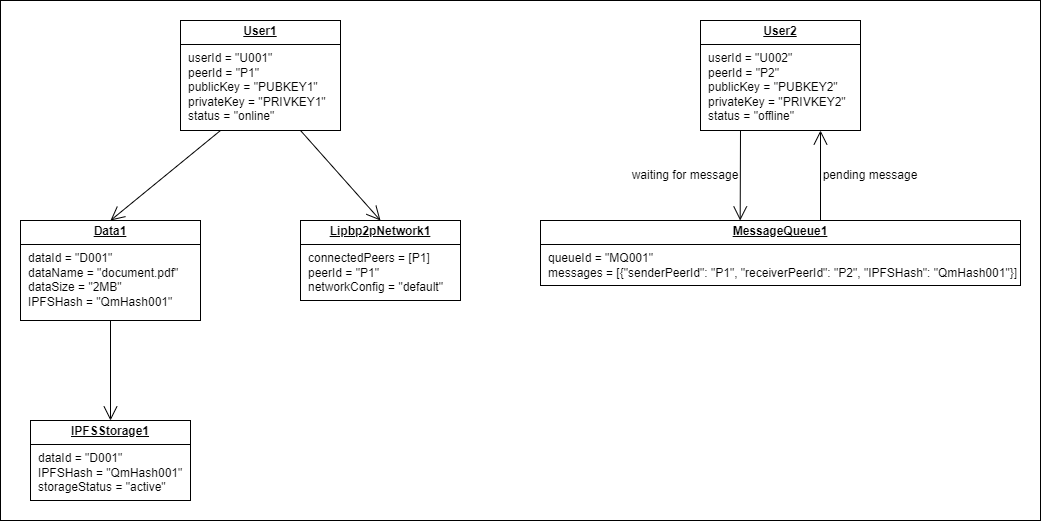

The diagram above was exported from draw.io. Its source (the exported page's mxGraphModel, read from the mxfile embedded in the PNG):
<mxGraphModel dx="1955" dy="605" grid="1" gridSize="10" guides="1" tooltips="1" connect="1" arrows="1" fold="1" page="1" pageScale="1" pageWidth="850" pageHeight="1100" math="0" shadow="0">
  <root>
    <mxCell id="0" />
    <mxCell id="1" parent="0" />
    <mxCell id="nsjvptOAK5yvQ1hEiOhz-17" value="" style="rounded=0;whiteSpace=wrap;html=1;" parent="1" vertex="1">
      <mxGeometry x="-20" y="100" width="1040" height="520" as="geometry" />
    </mxCell>
    <mxCell id="nsjvptOAK5yvQ1hEiOhz-1" value="&lt;p style=&quot;margin:0px;margin-top:4px;text-align:center;text-decoration:underline;&quot;&gt;&lt;b&gt;User1&lt;/b&gt;&lt;/p&gt;&lt;hr size=&quot;1&quot; style=&quot;border-style:solid;&quot;&gt;&lt;p style=&quot;margin:0px;margin-left:8px;&quot;&gt;userId = &quot;U001&quot;&lt;br&gt;&lt;/p&gt;&lt;p style=&quot;margin:0px;margin-left:8px;&quot;&gt;peerId = &quot;P1&quot;&lt;br&gt;&lt;/p&gt;&lt;p style=&quot;margin:0px;margin-left:8px;&quot;&gt;publicKey = &quot;PUBKEY1&quot;&lt;br&gt;&lt;/p&gt;&lt;p style=&quot;margin:0px;margin-left:8px;&quot;&gt;privateKey = &quot;PRIVKEY1&quot;&lt;br&gt;&lt;/p&gt;&lt;p style=&quot;margin:0px;margin-left:8px;&quot;&gt;status = &quot;online&quot;&lt;br&gt;&lt;/p&gt;" style="verticalAlign=top;align=left;overflow=fill;html=1;whiteSpace=wrap;" parent="1" vertex="1">
      <mxGeometry x="160" y="120" width="160" height="110" as="geometry" />
    </mxCell>
    <mxCell id="nsjvptOAK5yvQ1hEiOhz-2" value="&lt;p style=&quot;margin:0px;margin-top:4px;text-align:center;text-decoration:underline;&quot;&gt;&lt;b&gt;User2&lt;/b&gt;&lt;/p&gt;&lt;hr size=&quot;1&quot; style=&quot;border-style:solid;&quot;&gt;&lt;p style=&quot;margin:0px;margin-left:8px;&quot;&gt;userId = &quot;U002&quot;&lt;br&gt;&lt;/p&gt;&lt;p style=&quot;margin:0px;margin-left:8px;&quot;&gt;peerId = &quot;P2&quot;&lt;br&gt;&lt;/p&gt;&lt;p style=&quot;margin:0px;margin-left:8px;&quot;&gt;publicKey = &quot;PUBKEY2&quot;&lt;br&gt;&lt;/p&gt;&lt;p style=&quot;margin:0px;margin-left:8px;&quot;&gt;privateKey = &quot;PRIVKEY2&quot;&lt;br&gt;&lt;/p&gt;&lt;p style=&quot;margin:0px;margin-left:8px;&quot;&gt;status = &quot;offline&quot;&lt;br&gt;&lt;/p&gt;" style="verticalAlign=top;align=left;overflow=fill;html=1;whiteSpace=wrap;" parent="1" vertex="1">
      <mxGeometry x="680" y="120" width="160" height="110" as="geometry" />
    </mxCell>
    <mxCell id="nsjvptOAK5yvQ1hEiOhz-3" value="&lt;p style=&quot;margin:0px;margin-top:4px;text-align:center;text-decoration:underline;&quot;&gt;&lt;b&gt;Data1&lt;/b&gt;&lt;/p&gt;&lt;hr size=&quot;1&quot; style=&quot;border-style:solid;&quot;&gt;&lt;p style=&quot;margin:0px;margin-left:8px;&quot;&gt;dataId = &quot;D001&quot;&lt;br&gt;&lt;/p&gt;&lt;p style=&quot;margin:0px;margin-left:8px;&quot;&gt;dataName = &quot;document.pdf&quot;&lt;br&gt;&lt;/p&gt;&lt;p style=&quot;margin:0px;margin-left:8px;&quot;&gt;dataSize = &quot;2MB&quot;&lt;br&gt;&lt;/p&gt;&lt;p style=&quot;margin:0px;margin-left:8px;&quot;&gt;IPFSHash = &quot;QmHash001&quot;&lt;/p&gt;" style="verticalAlign=top;align=left;overflow=fill;html=1;whiteSpace=wrap;" parent="1" vertex="1">
      <mxGeometry y="320" width="180" height="100" as="geometry" />
    </mxCell>
    <mxCell id="nsjvptOAK5yvQ1hEiOhz-4" value="&lt;p style=&quot;margin:0px;margin-top:4px;text-align:center;text-decoration:underline;&quot;&gt;&lt;b&gt;IPFSStorage1&lt;/b&gt;&lt;/p&gt;&lt;hr size=&quot;1&quot; style=&quot;border-style:solid;&quot;&gt;&lt;p style=&quot;margin:0px;margin-left:8px;&quot;&gt;dataId = &quot;D001&quot;&lt;br&gt;&lt;/p&gt;&lt;p style=&quot;margin:0px;margin-left:8px;&quot;&gt;IPFSHash = &quot;QmHash001&quot;&lt;br&gt;&lt;/p&gt;&lt;p style=&quot;margin:0px;margin-left:8px;&quot;&gt;storageStatus = &quot;active&quot;&lt;br&gt;&lt;/p&gt;" style="verticalAlign=top;align=left;overflow=fill;html=1;whiteSpace=wrap;" parent="1" vertex="1">
      <mxGeometry x="10" y="520" width="160" height="80" as="geometry" />
    </mxCell>
    <mxCell id="nsjvptOAK5yvQ1hEiOhz-5" value="&lt;p style=&quot;margin:0px;margin-top:4px;text-align:center;text-decoration:underline;&quot;&gt;&lt;b&gt;MessageQueue1&lt;/b&gt;&lt;/p&gt;&lt;hr size=&quot;1&quot; style=&quot;border-style:solid;&quot;&gt;&lt;p style=&quot;margin:0px;margin-left:8px;&quot;&gt;queueId = &quot;MQ001&quot;&lt;br&gt;&lt;/p&gt;&lt;p style=&quot;margin:0px;margin-left:8px;&quot;&gt;messages = [{&quot;senderPeerId&quot;: &quot;P1&quot;, &quot;receiverPeerId&quot;: &quot;P2&quot;, &quot;IPFSHash&quot;: &quot;QmHash001&quot;}]&lt;br&gt;&lt;/p&gt;" style="verticalAlign=top;align=left;overflow=fill;html=1;whiteSpace=wrap;" parent="1" vertex="1">
      <mxGeometry x="520" y="320" width="480" height="65" as="geometry" />
    </mxCell>
    <mxCell id="nsjvptOAK5yvQ1hEiOhz-6" value="&lt;p style=&quot;margin:0px;margin-top:4px;text-align:center;text-decoration:underline;&quot;&gt;&lt;b&gt;Lipbp2pNetwork1&lt;/b&gt;&lt;/p&gt;&lt;hr size=&quot;1&quot; style=&quot;border-style:solid;&quot;&gt;&lt;p style=&quot;margin:0px;margin-left:8px;&quot;&gt;connectedPeers = [P1]&lt;br&gt;&lt;/p&gt;&lt;p style=&quot;margin:0px;margin-left:8px;&quot;&gt;peerId = &quot;P1&quot;&lt;br&gt;&lt;/p&gt;&lt;p style=&quot;margin:0px;margin-left:8px;&quot;&gt;networkConfig = &quot;default&quot;&lt;br&gt;&lt;/p&gt;" style="verticalAlign=top;align=left;overflow=fill;html=1;whiteSpace=wrap;" parent="1" vertex="1">
      <mxGeometry x="280" y="320" width="160" height="80" as="geometry" />
    </mxCell>
    <mxCell id="nsjvptOAK5yvQ1hEiOhz-7" value="" style="endArrow=open;endFill=1;endSize=12;html=1;rounded=0;exitX=0.25;exitY=1;exitDx=0;exitDy=0;entryX=0.5;entryY=0;entryDx=0;entryDy=0;" parent="1" source="nsjvptOAK5yvQ1hEiOhz-1" target="nsjvptOAK5yvQ1hEiOhz-3" edge="1">
      <mxGeometry width="160" relative="1" as="geometry">
        <mxPoint x="160" y="290" as="sourcePoint" />
        <mxPoint x="320" y="290" as="targetPoint" />
      </mxGeometry>
    </mxCell>
    <mxCell id="nsjvptOAK5yvQ1hEiOhz-8" value="" style="endArrow=open;endFill=1;endSize=12;html=1;rounded=0;exitX=0.75;exitY=1;exitDx=0;exitDy=0;entryX=0.5;entryY=0;entryDx=0;entryDy=0;" parent="1" source="nsjvptOAK5yvQ1hEiOhz-1" edge="1">
      <mxGeometry width="160" relative="1" as="geometry">
        <mxPoint x="250" y="230" as="sourcePoint" />
        <mxPoint x="360" y="320" as="targetPoint" />
      </mxGeometry>
    </mxCell>
    <mxCell id="nsjvptOAK5yvQ1hEiOhz-9" value="" style="endArrow=open;endFill=1;endSize=12;html=1;rounded=0;exitX=0.5;exitY=1;exitDx=0;exitDy=0;entryX=0.5;entryY=0;entryDx=0;entryDy=0;" parent="1" source="nsjvptOAK5yvQ1hEiOhz-3" target="nsjvptOAK5yvQ1hEiOhz-4" edge="1">
      <mxGeometry width="160" relative="1" as="geometry">
        <mxPoint x="100" y="490" as="sourcePoint" />
        <mxPoint x="260" y="490" as="targetPoint" />
      </mxGeometry>
    </mxCell>
    <mxCell id="nsjvptOAK5yvQ1hEiOhz-10" value="" style="endArrow=open;endFill=1;endSize=12;html=1;rounded=0;exitX=0.25;exitY=1;exitDx=0;exitDy=0;entryX=0.416;entryY=0;entryDx=0;entryDy=0;entryPerimeter=0;" parent="1" source="nsjvptOAK5yvQ1hEiOhz-2" target="nsjvptOAK5yvQ1hEiOhz-5" edge="1">
      <mxGeometry width="160" relative="1" as="geometry">
        <mxPoint x="550" y="280" as="sourcePoint" />
        <mxPoint x="710" y="280" as="targetPoint" />
      </mxGeometry>
    </mxCell>
    <mxCell id="nsjvptOAK5yvQ1hEiOhz-11" value="" style="endArrow=open;endFill=1;endSize=12;html=1;rounded=0;exitX=0.25;exitY=1;exitDx=0;exitDy=0;entryX=0.416;entryY=0;entryDx=0;entryDy=0;entryPerimeter=0;" parent="1" edge="1">
      <mxGeometry width="160" relative="1" as="geometry">
        <mxPoint x="800" y="320" as="sourcePoint" />
        <mxPoint x="800" y="230" as="targetPoint" />
      </mxGeometry>
    </mxCell>
    <mxCell id="nsjvptOAK5yvQ1hEiOhz-14" value="waiting for message" style="text;html=1;align=center;verticalAlign=middle;whiteSpace=wrap;rounded=0;" parent="1" vertex="1">
      <mxGeometry x="610" y="260" width="110" height="30" as="geometry" />
    </mxCell>
    <mxCell id="nsjvptOAK5yvQ1hEiOhz-15" value="pending message" style="text;html=1;align=center;verticalAlign=middle;whiteSpace=wrap;rounded=0;" parent="1" vertex="1">
      <mxGeometry x="800" y="260" width="100" height="30" as="geometry" />
    </mxCell>
  </root>
</mxGraphModel>